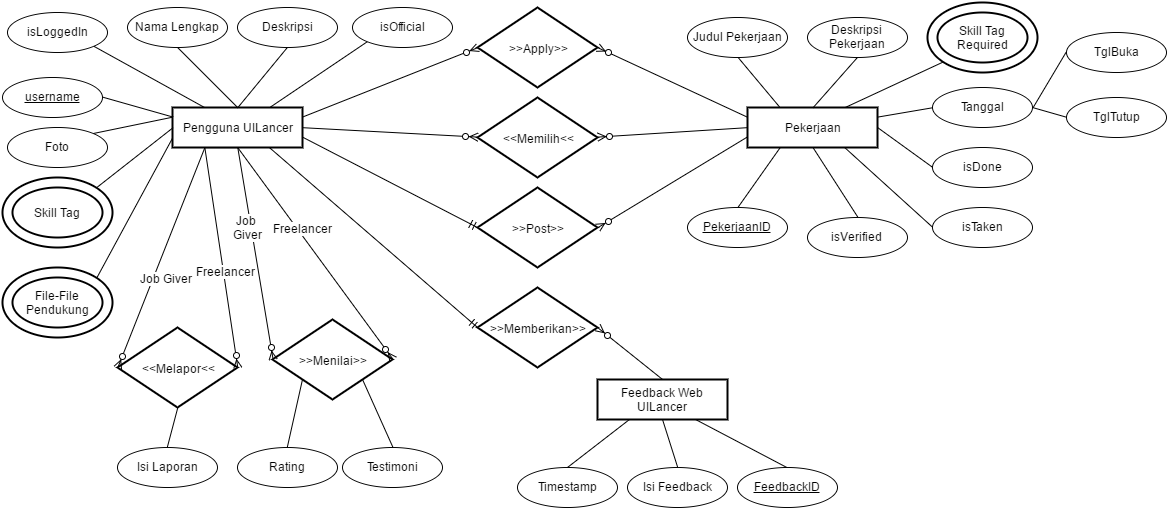

The diagram above was exported from draw.io. Its source (the exported page's mxGraphModel, read from the mxfile embedded in the PNG):
<mxGraphModel dx="1035" dy="551" grid="1" gridSize="10" guides="1" tooltips="1" connect="1" arrows="1" fold="1" page="1" pageScale="1" pageWidth="1169" pageHeight="826" background="#ffffff" math="0" shadow="0">
  <root>
    <mxCell id="0" />
    <mxCell id="1" parent="0" />
    <mxCell id="46b0358d6c7c67f6-10" style="rounded=0;html=1;exitX=0;exitY=0.25;entryX=1;entryY=0;startArrow=none;startFill=0;endArrow=none;endFill=0;jettySize=auto;orthogonalLoop=1;strokeColor=#000000;fontSize=12;" edge="1" parent="1" source="46b0358d6c7c67f6-2" target="46b0358d6c7c67f6-6">
      <mxGeometry relative="1" as="geometry" />
    </mxCell>
    <mxCell id="46b0358d6c7c67f6-14" style="edgeStyle=none;rounded=0;html=1;exitX=0;exitY=0.75;entryX=1;entryY=0;startArrow=none;startFill=0;endArrow=none;endFill=0;jettySize=auto;orthogonalLoop=1;strokeColor=#000000;fontSize=12;" edge="1" parent="1" source="46b0358d6c7c67f6-2" target="46b0358d6c7c67f6-8">
      <mxGeometry relative="1" as="geometry" />
    </mxCell>
    <mxCell id="46b0358d6c7c67f6-21" style="edgeStyle=none;rounded=0;html=1;exitX=0.25;exitY=0;entryX=1;entryY=1;startArrow=none;startFill=0;endArrow=none;endFill=0;jettySize=auto;orthogonalLoop=1;strokeColor=#000000;fontSize=12;" edge="1" parent="1" source="46b0358d6c7c67f6-2" target="46b0358d6c7c67f6-20">
      <mxGeometry relative="1" as="geometry" />
    </mxCell>
    <mxCell id="46b0358d6c7c67f6-79" style="edgeStyle=none;rounded=0;html=1;exitX=0.75;exitY=0;entryX=0;entryY=1;startArrow=none;startFill=0;endArrow=none;endFill=0;jettySize=auto;orthogonalLoop=1;strokeColor=#000000;fontSize=12;" edge="1" parent="1" source="46b0358d6c7c67f6-2" target="46b0358d6c7c67f6-78">
      <mxGeometry relative="1" as="geometry" />
    </mxCell>
    <mxCell id="46b0358d6c7c67f6-2" value="Pengguna UILancer" style="strokeWidth=2;whiteSpace=wrap;html=1;align=center;shadow=0;" vertex="1" parent="1">
      <mxGeometry x="175" y="110" width="130" height="40" as="geometry" />
    </mxCell>
    <mxCell id="46b0358d6c7c67f6-11" style="edgeStyle=none;rounded=0;html=1;exitX=1;exitY=0.5;entryX=0;entryY=0.25;startArrow=none;startFill=0;endArrow=none;endFill=0;jettySize=auto;orthogonalLoop=1;strokeColor=#000000;fontSize=12;" edge="1" parent="1" source="46b0358d6c7c67f6-3" target="46b0358d6c7c67f6-2">
      <mxGeometry relative="1" as="geometry" />
    </mxCell>
    <mxCell id="46b0358d6c7c67f6-3" value="&lt;u&gt;username&lt;/u&gt;" style="ellipse;whiteSpace=wrap;html=1;shadow=0;strokeColor=#000000;strokeWidth=1;" vertex="1" parent="1">
      <mxGeometry x="5" y="80" width="100" height="40" as="geometry" />
    </mxCell>
    <mxCell id="46b0358d6c7c67f6-12" style="edgeStyle=none;rounded=0;html=1;exitX=0.5;exitY=1;entryX=0.5;entryY=0;startArrow=none;startFill=0;endArrow=none;endFill=0;jettySize=auto;orthogonalLoop=1;strokeColor=#000000;fontSize=12;" edge="1" parent="1" source="46b0358d6c7c67f6-4" target="46b0358d6c7c67f6-2">
      <mxGeometry relative="1" as="geometry" />
    </mxCell>
    <mxCell id="46b0358d6c7c67f6-4" value="Nama Lengkap" style="ellipse;whiteSpace=wrap;html=1;shadow=0;strokeColor=#000000;strokeWidth=1;" vertex="1" parent="1">
      <mxGeometry x="130" y="10" width="100" height="40" as="geometry" />
    </mxCell>
    <mxCell id="46b0358d6c7c67f6-13" style="edgeStyle=none;rounded=0;html=1;exitX=0.5;exitY=1;entryX=0.5;entryY=0;startArrow=none;startFill=0;endArrow=none;endFill=0;jettySize=auto;orthogonalLoop=1;strokeColor=#000000;fontSize=12;" edge="1" parent="1" source="46b0358d6c7c67f6-5" target="46b0358d6c7c67f6-2">
      <mxGeometry relative="1" as="geometry" />
    </mxCell>
    <mxCell id="46b0358d6c7c67f6-5" value="Deskripsi" style="ellipse;whiteSpace=wrap;html=1;shadow=0;strokeColor=#000000;strokeWidth=1;" vertex="1" parent="1">
      <mxGeometry x="240" y="10" width="100" height="40" as="geometry" />
    </mxCell>
    <mxCell id="46b0358d6c7c67f6-6" value="Foto" style="ellipse;whiteSpace=wrap;html=1;shadow=0;strokeColor=#000000;strokeWidth=1;" vertex="1" parent="1">
      <mxGeometry x="10" y="130" width="100" height="40" as="geometry" />
    </mxCell>
    <mxCell id="46b0358d6c7c67f6-8" value="File-File Pendukung" style="ellipse;shape=doubleEllipse;margin=10;strokeWidth=2;fontSize=12;whiteSpace=wrap;html=1;align=center;shadow=0;" vertex="1" parent="1">
      <mxGeometry x="5" y="270" width="110" height="70" as="geometry" />
    </mxCell>
    <mxCell id="46b0358d6c7c67f6-15" style="edgeStyle=none;rounded=0;html=1;exitX=1;exitY=0;entryX=0;entryY=0.5;startArrow=none;startFill=0;endArrow=none;endFill=0;jettySize=auto;orthogonalLoop=1;strokeColor=#000000;fontSize=12;" edge="1" parent="1" source="46b0358d6c7c67f6-9" target="46b0358d6c7c67f6-2">
      <mxGeometry relative="1" as="geometry" />
    </mxCell>
    <mxCell id="46b0358d6c7c67f6-9" value="Skill Tag" style="ellipse;shape=doubleEllipse;margin=10;strokeWidth=2;fontSize=12;whiteSpace=wrap;html=1;align=center;shadow=0;" vertex="1" parent="1">
      <mxGeometry x="5" y="180" width="110" height="70" as="geometry" />
    </mxCell>
    <mxCell id="46b0358d6c7c67f6-55" style="edgeStyle=none;rounded=0;html=1;exitX=0.25;exitY=1;entryX=0.5;entryY=0;startArrow=none;startFill=0;endArrow=none;endFill=0;jettySize=auto;orthogonalLoop=1;strokeColor=#000000;fontSize=12;" edge="1" parent="1" source="46b0358d6c7c67f6-16" target="46b0358d6c7c67f6-54">
      <mxGeometry relative="1" as="geometry" />
    </mxCell>
    <mxCell id="46b0358d6c7c67f6-16" value="&lt;span&gt;Pekerjaan&lt;/span&gt;" style="strokeWidth=2;whiteSpace=wrap;html=1;align=center;shadow=0;" vertex="1" parent="1">
      <mxGeometry x="750" y="110" width="130" height="40" as="geometry" />
    </mxCell>
    <mxCell id="46b0358d6c7c67f6-43" style="edgeStyle=none;rounded=0;html=1;exitX=0.5;exitY=1;entryX=0.25;entryY=0;startArrow=none;startFill=0;endArrow=none;endFill=0;jettySize=auto;orthogonalLoop=1;strokeColor=#000000;fontSize=12;" edge="1" parent="1" source="46b0358d6c7c67f6-17" target="46b0358d6c7c67f6-16">
      <mxGeometry relative="1" as="geometry" />
    </mxCell>
    <mxCell id="46b0358d6c7c67f6-17" value="Judul Pekerjaan" style="ellipse;whiteSpace=wrap;html=1;shadow=0;strokeColor=#000000;strokeWidth=1;" vertex="1" parent="1">
      <mxGeometry x="690" y="20" width="100" height="40" as="geometry" />
    </mxCell>
    <mxCell id="46b0358d6c7c67f6-44" style="edgeStyle=none;rounded=0;html=1;exitX=0.5;exitY=1;entryX=0.5;entryY=0;startArrow=none;startFill=0;endArrow=none;endFill=0;jettySize=auto;orthogonalLoop=1;strokeColor=#000000;fontSize=12;" edge="1" parent="1" source="46b0358d6c7c67f6-18" target="46b0358d6c7c67f6-16">
      <mxGeometry relative="1" as="geometry" />
    </mxCell>
    <mxCell id="46b0358d6c7c67f6-18" value="Deskripsi Pekerjaan" style="ellipse;whiteSpace=wrap;html=1;shadow=0;strokeColor=#000000;strokeWidth=1;" vertex="1" parent="1">
      <mxGeometry x="810" y="20" width="100" height="40" as="geometry" />
    </mxCell>
    <mxCell id="46b0358d6c7c67f6-45" style="edgeStyle=none;rounded=0;html=1;exitX=0;exitY=1;entryX=0.75;entryY=0;startArrow=none;startFill=0;endArrow=none;endFill=0;jettySize=auto;orthogonalLoop=1;strokeColor=#000000;fontSize=12;" edge="1" parent="1" source="46b0358d6c7c67f6-19" target="46b0358d6c7c67f6-16">
      <mxGeometry relative="1" as="geometry" />
    </mxCell>
    <mxCell id="46b0358d6c7c67f6-19" value="Skill Tag Required" style="ellipse;shape=doubleEllipse;margin=10;strokeWidth=2;fontSize=12;whiteSpace=wrap;html=1;align=center;shadow=0;" vertex="1" parent="1">
      <mxGeometry x="930" y="5" width="110" height="70" as="geometry" />
    </mxCell>
    <mxCell id="46b0358d6c7c67f6-20" value="isLoggedIn" style="ellipse;whiteSpace=wrap;html=1;shadow=0;strokeColor=#000000;strokeWidth=1;" vertex="1" parent="1">
      <mxGeometry x="10" y="15" width="100" height="40" as="geometry" />
    </mxCell>
    <mxCell id="46b0358d6c7c67f6-48" style="edgeStyle=none;rounded=0;html=1;exitX=0;exitY=0.5;entryX=0.75;entryY=1;startArrow=none;startFill=0;endArrow=none;endFill=0;jettySize=auto;orthogonalLoop=1;strokeColor=#000000;fontSize=12;" edge="1" parent="1" source="46b0358d6c7c67f6-22" target="46b0358d6c7c67f6-16">
      <mxGeometry relative="1" as="geometry" />
    </mxCell>
    <mxCell id="46b0358d6c7c67f6-22" value="isTaken" style="ellipse;whiteSpace=wrap;html=1;shadow=0;strokeColor=#000000;strokeWidth=1;" vertex="1" parent="1">
      <mxGeometry x="935" y="210" width="100" height="40" as="geometry" />
    </mxCell>
    <mxCell id="46b0358d6c7c67f6-47" style="edgeStyle=none;rounded=0;html=1;exitX=0;exitY=0.5;entryX=1;entryY=0.5;startArrow=none;startFill=0;endArrow=none;endFill=0;jettySize=auto;orthogonalLoop=1;strokeColor=#000000;fontSize=12;" edge="1" parent="1" source="46b0358d6c7c67f6-23" target="46b0358d6c7c67f6-16">
      <mxGeometry relative="1" as="geometry" />
    </mxCell>
    <mxCell id="46b0358d6c7c67f6-23" value="isDone" style="ellipse;whiteSpace=wrap;html=1;shadow=0;strokeColor=#000000;strokeWidth=1;" vertex="1" parent="1">
      <mxGeometry x="935" y="150" width="100" height="40" as="geometry" />
    </mxCell>
    <mxCell id="46b0358d6c7c67f6-24" value="&lt;font style=&quot;font-size: 12px&quot;&gt;&amp;gt;&amp;gt;Post&amp;gt;&amp;gt;&lt;/font&gt;" style="shape=rhombus;strokeWidth=2;fontSize=17;perimeter=rhombusPerimeter;whiteSpace=wrap;html=1;align=center;shadow=0;" vertex="1" parent="1">
      <mxGeometry x="480" y="190" width="120" height="80" as="geometry" />
    </mxCell>
    <mxCell id="46b0358d6c7c67f6-25" value="&lt;font style=&quot;font-size: 12px&quot;&gt;&amp;gt;&amp;gt;Apply&amp;gt;&amp;gt;&lt;/font&gt;" style="shape=rhombus;strokeWidth=2;fontSize=17;perimeter=rhombusPerimeter;whiteSpace=wrap;html=1;align=center;shadow=0;" vertex="1" parent="1">
      <mxGeometry x="480" y="10" width="120" height="80" as="geometry" />
    </mxCell>
    <mxCell id="46b0358d6c7c67f6-46" style="edgeStyle=none;rounded=0;html=1;exitX=0;exitY=0.5;entryX=1;entryY=0.25;startArrow=none;startFill=0;endArrow=none;endFill=0;jettySize=auto;orthogonalLoop=1;strokeColor=#000000;fontSize=12;" edge="1" parent="1" source="46b0358d6c7c67f6-26" target="46b0358d6c7c67f6-16">
      <mxGeometry relative="1" as="geometry" />
    </mxCell>
    <mxCell id="46b0358d6c7c67f6-49" style="edgeStyle=none;rounded=0;html=1;exitX=1;exitY=0.5;entryX=0;entryY=0.5;startArrow=none;startFill=0;endArrow=none;endFill=0;jettySize=auto;orthogonalLoop=1;strokeColor=#000000;fontSize=12;" edge="1" parent="1" source="46b0358d6c7c67f6-26" target="46b0358d6c7c67f6-27">
      <mxGeometry relative="1" as="geometry" />
    </mxCell>
    <mxCell id="46b0358d6c7c67f6-50" style="edgeStyle=none;rounded=0;html=1;exitX=1;exitY=0.5;entryX=0;entryY=0.5;startArrow=none;startFill=0;endArrow=none;endFill=0;jettySize=auto;orthogonalLoop=1;strokeColor=#000000;fontSize=12;" edge="1" parent="1" source="46b0358d6c7c67f6-26" target="46b0358d6c7c67f6-28">
      <mxGeometry relative="1" as="geometry" />
    </mxCell>
    <mxCell id="46b0358d6c7c67f6-26" value="Tanggal" style="ellipse;whiteSpace=wrap;html=1;shadow=0;strokeColor=#000000;strokeWidth=1;" vertex="1" parent="1">
      <mxGeometry x="935" y="90" width="100" height="40" as="geometry" />
    </mxCell>
    <mxCell id="46b0358d6c7c67f6-27" value="TglBuka" style="ellipse;whiteSpace=wrap;html=1;shadow=0;strokeColor=#000000;strokeWidth=1;" vertex="1" parent="1">
      <mxGeometry x="1069" y="35" width="100" height="40" as="geometry" />
    </mxCell>
    <mxCell id="46b0358d6c7c67f6-28" value="TglTutup" style="ellipse;whiteSpace=wrap;html=1;shadow=0;strokeColor=#000000;strokeWidth=1;" vertex="1" parent="1">
      <mxGeometry x="1069" y="100" width="100" height="40" as="geometry" />
    </mxCell>
    <mxCell id="46b0358d6c7c67f6-29" value="&lt;font style=&quot;font-size: 12px&quot;&gt;&amp;lt;&amp;lt;Memilih&amp;lt;&amp;lt;&lt;/font&gt;" style="shape=rhombus;strokeWidth=2;fontSize=17;perimeter=rhombusPerimeter;whiteSpace=wrap;html=1;align=center;shadow=0;" vertex="1" parent="1">
      <mxGeometry x="480" y="100" width="120" height="80" as="geometry" />
    </mxCell>
    <mxCell id="46b0358d6c7c67f6-37" value="" style="html=1;endArrow=ERzeroToMany;endFill=1;strokeColor=#000000;fontSize=12;exitX=1;exitY=0.25;entryX=0;entryY=0.5;" edge="1" parent="1" source="46b0358d6c7c67f6-2" target="46b0358d6c7c67f6-25">
      <mxGeometry width="100" height="100" relative="1" as="geometry">
        <mxPoint x="410" y="150" as="sourcePoint" />
        <mxPoint x="470" y="50" as="targetPoint" />
      </mxGeometry>
    </mxCell>
    <mxCell id="46b0358d6c7c67f6-38" value="" style="html=1;endArrow=ERzeroToMany;endFill=1;strokeColor=#000000;fontSize=12;exitX=0;exitY=0.25;entryX=1;entryY=0.5;" edge="1" parent="1" source="46b0358d6c7c67f6-16" target="46b0358d6c7c67f6-25">
      <mxGeometry x="315" y="60.17647058823536" width="100" height="100" as="geometry">
        <mxPoint x="315" y="129.58823529411768" as="sourcePoint" />
        <mxPoint x="490.2941176470588" y="60.17647058823536" as="targetPoint" />
      </mxGeometry>
    </mxCell>
    <mxCell id="46b0358d6c7c67f6-39" value="" style="html=1;endArrow=ERzeroToMany;endFill=1;strokeColor=#000000;fontSize=12;entryX=1;entryY=0.5;exitX=0;exitY=0.75;" edge="1" parent="1" source="46b0358d6c7c67f6-16" target="46b0358d6c7c67f6-24">
      <mxGeometry x="325" y="150.17647058823536" width="100" height="100" as="geometry">
        <mxPoint x="749.7058823529412" y="210.17647058823536" as="sourcePoint" />
        <mxPoint x="610.2941176470588" y="140.17647058823536" as="targetPoint" />
      </mxGeometry>
    </mxCell>
    <mxCell id="46b0358d6c7c67f6-40" value="" style="html=1;endArrow=ERmandOne;strokeColor=#000000;fontSize=12;exitX=1;exitY=0.75;entryX=0;entryY=0.5;" edge="1" parent="1" source="46b0358d6c7c67f6-2" target="46b0358d6c7c67f6-24">
      <mxGeometry width="100" height="100" relative="1" as="geometry">
        <mxPoint x="305" y="210.17647058823536" as="sourcePoint" />
        <mxPoint x="490" y="210" as="targetPoint" />
      </mxGeometry>
    </mxCell>
    <mxCell id="46b0358d6c7c67f6-41" value="" style="html=1;endArrow=ERzeroToMany;endFill=1;strokeColor=#000000;fontSize=12;exitX=1;exitY=0.5;entryX=0;entryY=0.5;" edge="1" parent="1" source="46b0358d6c7c67f6-2" target="46b0358d6c7c67f6-29">
      <mxGeometry x="45" y="40.17647058823536" width="100" height="100" as="geometry">
        <mxPoint x="295" y="9.58823529411768" as="sourcePoint" />
        <mxPoint x="330.2941176470588" y="30.17647058823536" as="targetPoint" />
      </mxGeometry>
    </mxCell>
    <mxCell id="46b0358d6c7c67f6-42" value="" style="html=1;endArrow=ERzeroToMany;endFill=1;strokeColor=#000000;fontSize=12;exitX=0;exitY=0.5;entryX=1;entryY=0.5;" edge="1" parent="1" source="46b0358d6c7c67f6-16" target="46b0358d6c7c67f6-29">
      <mxGeometry x="315" y="-59.82352941176464" width="100" height="100" as="geometry">
        <mxPoint x="739.7058823529412" y="9.58823529411768" as="sourcePoint" />
        <mxPoint x="600.2941176470588" y="-69.82352941176464" as="targetPoint" />
      </mxGeometry>
    </mxCell>
    <mxCell id="46b0358d6c7c67f6-54" value="&lt;u&gt;PekerjaanID&lt;/u&gt;" style="ellipse;whiteSpace=wrap;html=1;shadow=0;strokeColor=#000000;strokeWidth=1;" vertex="1" parent="1">
      <mxGeometry x="690" y="210" width="100" height="40" as="geometry" />
    </mxCell>
    <mxCell id="46b0358d6c7c67f6-78" value="isOfficial" style="ellipse;whiteSpace=wrap;html=1;shadow=0;strokeColor=#000000;strokeWidth=1;" vertex="1" parent="1">
      <mxGeometry x="355" y="10" width="100" height="40" as="geometry" />
    </mxCell>
    <mxCell id="46b0358d6c7c67f6-84" style="edgeStyle=none;rounded=0;html=1;exitX=0.5;exitY=0;entryX=0.5;entryY=1;startArrow=none;startFill=0;endArrow=none;endFill=0;jettySize=auto;orthogonalLoop=1;strokeColor=#000000;fontSize=12;" edge="1" parent="1" source="46b0358d6c7c67f6-83" target="46b0358d6c7c67f6-16">
      <mxGeometry relative="1" as="geometry" />
    </mxCell>
    <mxCell id="46b0358d6c7c67f6-83" value="isVerified" style="ellipse;whiteSpace=wrap;html=1;shadow=0;strokeColor=#000000;strokeWidth=1;" vertex="1" parent="1">
      <mxGeometry x="810" y="220" width="100" height="40" as="geometry" />
    </mxCell>
    <mxCell id="46b0358d6c7c67f6-85" style="edgeStyle=none;rounded=0;html=1;exitX=0.25;exitY=1;entryX=0.5;entryY=1;startArrow=none;startFill=0;endArrow=none;endFill=0;jettySize=auto;orthogonalLoop=1;strokeColor=#000000;fontSize=12;" edge="1" parent="1" source="46b0358d6c7c67f6-2" target="46b0358d6c7c67f6-2">
      <mxGeometry relative="1" as="geometry" />
    </mxCell>
    <mxCell id="46b0358d6c7c67f6-94" style="edgeStyle=none;rounded=0;html=1;exitX=1;exitY=1;entryX=0.5;entryY=0;startArrow=none;startFill=0;endArrow=none;endFill=0;jettySize=auto;orthogonalLoop=1;strokeColor=#000000;fontSize=12;" edge="1" parent="1" source="46b0358d6c7c67f6-86" target="46b0358d6c7c67f6-92">
      <mxGeometry relative="1" as="geometry" />
    </mxCell>
    <mxCell id="46b0358d6c7c67f6-86" value="&lt;font style=&quot;font-size: 12px&quot;&gt;&amp;gt;&amp;gt;Menilai&amp;gt;&amp;gt;&lt;/font&gt;" style="shape=rhombus;strokeWidth=2;fontSize=17;perimeter=rhombusPerimeter;whiteSpace=wrap;html=1;align=center;shadow=0;" vertex="1" parent="1">
      <mxGeometry x="275" y="322" width="120" height="80" as="geometry" />
    </mxCell>
    <mxCell id="46b0358d6c7c67f6-87" value="" style="html=1;endArrow=ERzeroToMany;endFill=1;strokeColor=#000000;fontSize=12;exitX=0.5;exitY=1;entryX=0;entryY=0.5;" edge="1" parent="1" source="46b0358d6c7c67f6-2" target="46b0358d6c7c67f6-86">
      <mxGeometry x="325" y="70.17647058823536" width="100" height="100" as="geometry">
        <mxPoint x="759.7058823529412" y="129.58823529411768" as="sourcePoint" />
        <mxPoint x="610.2941176470588" y="60.17647058823536" as="targetPoint" />
      </mxGeometry>
    </mxCell>
    <mxCell id="46b0358d6c7c67f6-89" value="Job&amp;nbsp;&lt;div&gt;Giver&lt;/div&gt;" style="text;html=1;resizable=0;points=[];;align=center;verticalAlign=middle;labelBackgroundColor=#ffffff;fontSize=12;" vertex="1" connectable="0" parent="46b0358d6c7c67f6-87">
      <mxGeometry relative="1" as="geometry">
        <mxPoint x="-8" y="-26" as="offset" />
      </mxGeometry>
    </mxCell>
    <mxCell id="46b0358d6c7c67f6-88" value="" style="html=1;endArrow=ERzeroToMany;endFill=1;strokeColor=#000000;fontSize=12;exitX=0.5;exitY=1;entryX=1;entryY=0.5;" edge="1" parent="1" source="46b0358d6c7c67f6-2" target="46b0358d6c7c67f6-86">
      <mxGeometry x="335" y="80.17647058823536" width="100" height="100" as="geometry">
        <mxPoint x="250.29411764705878" y="160.17647058823536" as="sourcePoint" />
        <mxPoint x="210.29411764705878" y="400.17647058823536" as="targetPoint" />
      </mxGeometry>
    </mxCell>
    <mxCell id="46b0358d6c7c67f6-90" value="Freelancer" style="text;html=1;resizable=0;points=[];;align=center;verticalAlign=middle;labelBackgroundColor=#ffffff;fontSize=12;" vertex="1" connectable="0" parent="46b0358d6c7c67f6-88">
      <mxGeometry relative="1" as="geometry">
        <mxPoint x="-13" y="-26" as="offset" />
      </mxGeometry>
    </mxCell>
    <mxCell id="46b0358d6c7c67f6-93" style="edgeStyle=none;rounded=0;html=1;exitX=0.5;exitY=0;entryX=0;entryY=1;startArrow=none;startFill=0;endArrow=none;endFill=0;jettySize=auto;orthogonalLoop=1;strokeColor=#000000;fontSize=12;" edge="1" parent="1" source="46b0358d6c7c67f6-91" target="46b0358d6c7c67f6-86">
      <mxGeometry relative="1" as="geometry" />
    </mxCell>
    <mxCell id="46b0358d6c7c67f6-91" value="Rating" style="ellipse;whiteSpace=wrap;html=1;shadow=0;strokeColor=#000000;strokeWidth=1;" vertex="1" parent="1">
      <mxGeometry x="240" y="450" width="100" height="40" as="geometry" />
    </mxCell>
    <mxCell id="46b0358d6c7c67f6-92" value="Testimoni" style="ellipse;whiteSpace=wrap;html=1;shadow=0;strokeColor=#000000;strokeWidth=1;" vertex="1" parent="1">
      <mxGeometry x="345" y="450" width="100" height="40" as="geometry" />
    </mxCell>
    <mxCell id="46b0358d6c7c67f6-98" value="&lt;font style=&quot;font-size: 12px&quot;&gt;&amp;lt;&amp;lt;Melapor&amp;lt;&amp;lt;&lt;/font&gt;" style="shape=rhombus;strokeWidth=2;fontSize=17;perimeter=rhombusPerimeter;whiteSpace=wrap;html=1;align=center;shadow=0;" vertex="1" parent="1">
      <mxGeometry x="120" y="330" width="120" height="80" as="geometry" />
    </mxCell>
    <mxCell id="46b0358d6c7c67f6-100" style="edgeStyle=none;rounded=0;html=1;exitX=0.5;exitY=0;entryX=0.5;entryY=1;startArrow=none;startFill=0;endArrow=none;endFill=0;jettySize=auto;orthogonalLoop=1;strokeColor=#000000;fontSize=12;" edge="1" parent="1" source="46b0358d6c7c67f6-99" target="46b0358d6c7c67f6-98">
      <mxGeometry relative="1" as="geometry" />
    </mxCell>
    <mxCell id="46b0358d6c7c67f6-99" value="Isi Laporan" style="ellipse;whiteSpace=wrap;html=1;shadow=0;strokeColor=#000000;strokeWidth=1;" vertex="1" parent="1">
      <mxGeometry x="120" y="450" width="100" height="40" as="geometry" />
    </mxCell>
    <mxCell id="46b0358d6c7c67f6-101" value="" style="html=1;endArrow=ERzeroToMany;endFill=1;strokeColor=#000000;fontSize=12;exitX=0.25;exitY=1;entryX=0;entryY=0.5;" edge="1" parent="1" source="46b0358d6c7c67f6-2" target="46b0358d6c7c67f6-98">
      <mxGeometry x="335" y="80.17647058823536" width="100" height="100" as="geometry">
        <mxPoint x="250.29411764705878" y="160.17647058823536" as="sourcePoint" />
        <mxPoint x="285.5882352941178" y="371.9411764705883" as="targetPoint" />
      </mxGeometry>
    </mxCell>
    <mxCell id="46b0358d6c7c67f6-102" value="Job Giver" style="text;html=1;resizable=0;points=[];;align=center;verticalAlign=middle;labelBackgroundColor=#ffffff;fontSize=12;" vertex="1" connectable="0" parent="46b0358d6c7c67f6-101">
      <mxGeometry relative="1" as="geometry">
        <mxPoint x="5" y="20" as="offset" />
      </mxGeometry>
    </mxCell>
    <mxCell id="46b0358d6c7c67f6-103" value="" style="html=1;endArrow=ERzeroToMany;endFill=1;strokeColor=#000000;fontSize=12;exitX=0.25;exitY=1;entryX=1;entryY=0.5;" edge="1" parent="1" source="46b0358d6c7c67f6-2" target="46b0358d6c7c67f6-98">
      <mxGeometry x="345" y="90.17647058823536" width="100" height="100" as="geometry">
        <mxPoint x="250.29411764705878" y="160.17647058823536" as="sourcePoint" />
        <mxPoint x="405.5882352941178" y="371.9411764705883" as="targetPoint" />
      </mxGeometry>
    </mxCell>
    <mxCell id="46b0358d6c7c67f6-104" value="Freelancer" style="text;html=1;resizable=0;points=[];;align=center;verticalAlign=middle;labelBackgroundColor=#ffffff;fontSize=12;" vertex="1" connectable="0" parent="46b0358d6c7c67f6-103">
      <mxGeometry relative="1" as="geometry">
        <mxPoint x="4" y="13" as="offset" />
      </mxGeometry>
    </mxCell>
    <mxCell id="46b0358d6c7c67f6-109" style="edgeStyle=none;rounded=0;html=1;exitX=0.25;exitY=1;entryX=0.5;entryY=0;startArrow=none;startFill=0;endArrow=none;endFill=0;jettySize=auto;orthogonalLoop=1;strokeColor=#000000;fontSize=12;" edge="1" parent="1" source="46b0358d6c7c67f6-105" target="46b0358d6c7c67f6-106">
      <mxGeometry relative="1" as="geometry" />
    </mxCell>
    <mxCell id="46b0358d6c7c67f6-110" style="edgeStyle=none;rounded=0;html=1;exitX=0.5;exitY=1;entryX=0.5;entryY=0;startArrow=none;startFill=0;endArrow=none;endFill=0;jettySize=auto;orthogonalLoop=1;strokeColor=#000000;fontSize=12;" edge="1" parent="1" source="46b0358d6c7c67f6-105" target="46b0358d6c7c67f6-107">
      <mxGeometry relative="1" as="geometry" />
    </mxCell>
    <mxCell id="46b0358d6c7c67f6-111" style="edgeStyle=none;rounded=0;html=1;exitX=0.75;exitY=1;entryX=0.5;entryY=0;startArrow=none;startFill=0;endArrow=none;endFill=0;jettySize=auto;orthogonalLoop=1;strokeColor=#000000;fontSize=12;" edge="1" parent="1" source="46b0358d6c7c67f6-105" target="46b0358d6c7c67f6-108">
      <mxGeometry relative="1" as="geometry" />
    </mxCell>
    <mxCell id="46b0358d6c7c67f6-105" value="&lt;span&gt;Feedback Web UILancer&lt;/span&gt;" style="strokeWidth=2;whiteSpace=wrap;html=1;align=center;shadow=0;" vertex="1" parent="1">
      <mxGeometry x="600" y="382" width="130" height="40" as="geometry" />
    </mxCell>
    <mxCell id="46b0358d6c7c67f6-106" value="Timestamp" style="ellipse;whiteSpace=wrap;html=1;shadow=0;strokeColor=#000000;strokeWidth=1;" vertex="1" parent="1">
      <mxGeometry x="520" y="470" width="100" height="40" as="geometry" />
    </mxCell>
    <mxCell id="46b0358d6c7c67f6-107" value="Isi Feedback" style="ellipse;whiteSpace=wrap;html=1;shadow=0;strokeColor=#000000;strokeWidth=1;" vertex="1" parent="1">
      <mxGeometry x="630" y="470" width="100" height="40" as="geometry" />
    </mxCell>
    <mxCell id="46b0358d6c7c67f6-108" value="&lt;u&gt;FeedbackID&lt;/u&gt;" style="ellipse;whiteSpace=wrap;html=1;shadow=0;strokeColor=#000000;strokeWidth=1;" vertex="1" parent="1">
      <mxGeometry x="740" y="470" width="100" height="40" as="geometry" />
    </mxCell>
    <mxCell id="46b0358d6c7c67f6-112" value="&lt;font style=&quot;font-size: 12px&quot;&gt;&amp;gt;&amp;gt;Memberikan&amp;gt;&amp;gt;&lt;/font&gt;" style="shape=rhombus;strokeWidth=2;fontSize=17;perimeter=rhombusPerimeter;whiteSpace=wrap;html=1;align=center;shadow=0;" vertex="1" parent="1">
      <mxGeometry x="480" y="290" width="120" height="80" as="geometry" />
    </mxCell>
    <mxCell id="46b0358d6c7c67f6-113" value="" style="html=1;endArrow=ERzeroToMany;endFill=1;strokeColor=#000000;fontSize=12;entryX=1;entryY=0.5;exitX=0.5;exitY=0;" edge="1" parent="1" source="46b0358d6c7c67f6-105" target="46b0358d6c7c67f6-112">
      <mxGeometry width="100" height="100" relative="1" as="geometry">
        <mxPoint x="470" y="480" as="sourcePoint" />
        <mxPoint x="570" y="380" as="targetPoint" />
      </mxGeometry>
    </mxCell>
    <mxCell id="46b0358d6c7c67f6-115" value="" style="html=1;endArrow=ERmandOne;strokeColor=#000000;fontSize=12;exitX=0.75;exitY=1;entryX=0;entryY=0.5;" edge="1" parent="1" source="46b0358d6c7c67f6-2" target="46b0358d6c7c67f6-112">
      <mxGeometry x="315" y="149.58823529411768" width="100" height="100" as="geometry">
        <mxPoint x="315" y="149.58823529411768" as="sourcePoint" />
        <mxPoint x="490.2941176470588" y="240.17647058823536" as="targetPoint" />
      </mxGeometry>
    </mxCell>
  </root>
</mxGraphModel>